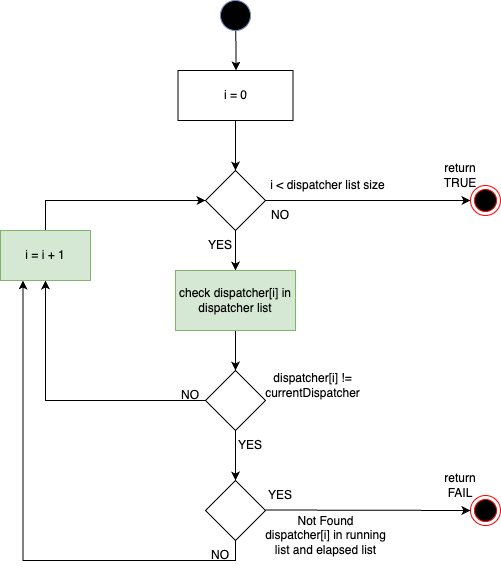

The diagram above was exported from draw.io. Its source (the exported page's mxGraphModel, read from the mxfile embedded in the PNG):
<mxGraphModel dx="1224" dy="1129" grid="1" gridSize="10" guides="1" tooltips="1" connect="1" arrows="1" fold="1" page="1" pageScale="1" pageWidth="850" pageHeight="1100" math="0" shadow="0">
  <root>
    <mxCell id="SmJKlsOw4ytzdTtuPVH8-0" />
    <mxCell id="SmJKlsOw4ytzdTtuPVH8-1" parent="SmJKlsOw4ytzdTtuPVH8-0" />
    <mxCell id="SmJKlsOw4ytzdTtuPVH8-3" style="edgeStyle=orthogonalEdgeStyle;rounded=0;orthogonalLoop=1;jettySize=auto;html=1;exitX=0.5;exitY=1;exitDx=0;exitDy=0;entryX=0.5;entryY=0;entryDx=0;entryDy=0;" edge="1" parent="SmJKlsOw4ytzdTtuPVH8-1" source="SmJKlsOw4ytzdTtuPVH8-4" target="SmJKlsOw4ytzdTtuPVH8-7">
      <mxGeometry relative="1" as="geometry" />
    </mxCell>
    <mxCell id="SmJKlsOw4ytzdTtuPVH8-4" value="i = 0" style="rounded=0;whiteSpace=wrap;html=1;" vertex="1" parent="SmJKlsOw4ytzdTtuPVH8-1">
      <mxGeometry x="1127.5" y="280" width="115" height="50" as="geometry" />
    </mxCell>
    <mxCell id="SmJKlsOw4ytzdTtuPVH8-5" style="edgeStyle=orthogonalEdgeStyle;rounded=0;orthogonalLoop=1;jettySize=auto;html=1;exitX=0.5;exitY=1;exitDx=0;exitDy=0;entryX=0.5;entryY=0;entryDx=0;entryDy=0;" edge="1" parent="SmJKlsOw4ytzdTtuPVH8-1" source="SmJKlsOw4ytzdTtuPVH8-7" target="SmJKlsOw4ytzdTtuPVH8-10">
      <mxGeometry relative="1" as="geometry" />
    </mxCell>
    <mxCell id="SmJKlsOw4ytzdTtuPVH8-7" value="" style="rhombus;whiteSpace=wrap;html=1;" vertex="1" parent="SmJKlsOw4ytzdTtuPVH8-1">
      <mxGeometry x="1155" y="380" width="60" height="60" as="geometry" />
    </mxCell>
    <mxCell id="SmJKlsOw4ytzdTtuPVH8-8" value="i &amp;lt; dispatcher list size" style="text;html=1;strokeColor=none;fillColor=none;align=center;verticalAlign=middle;whiteSpace=wrap;rounded=0;" vertex="1" parent="SmJKlsOw4ytzdTtuPVH8-1">
      <mxGeometry x="1215" y="380" width="125" height="30" as="geometry" />
    </mxCell>
    <mxCell id="SmJKlsOw4ytzdTtuPVH8-9" style="edgeStyle=orthogonalEdgeStyle;rounded=0;orthogonalLoop=1;jettySize=auto;html=1;exitX=0.5;exitY=1;exitDx=0;exitDy=0;entryX=0.5;entryY=0;entryDx=0;entryDy=0;" edge="1" parent="SmJKlsOw4ytzdTtuPVH8-1" source="SmJKlsOw4ytzdTtuPVH8-10" target="SmJKlsOw4ytzdTtuPVH8-13">
      <mxGeometry relative="1" as="geometry" />
    </mxCell>
    <mxCell id="SmJKlsOw4ytzdTtuPVH8-10" value="check dispatcher[i] in dispatcher list" style="rounded=0;whiteSpace=wrap;html=1;fillColor=#d5e8d4;strokeColor=#82b366;" vertex="1" parent="SmJKlsOw4ytzdTtuPVH8-1">
      <mxGeometry x="1125" y="480" width="120" height="60" as="geometry" />
    </mxCell>
    <mxCell id="cwdECDxCmZze0fxHz8c2-2" style="edgeStyle=orthogonalEdgeStyle;rounded=0;orthogonalLoop=1;jettySize=auto;html=1;exitX=0.5;exitY=1;exitDx=0;exitDy=0;entryX=0.5;entryY=0;entryDx=0;entryDy=0;" edge="1" parent="SmJKlsOw4ytzdTtuPVH8-1" source="SmJKlsOw4ytzdTtuPVH8-13" target="cwdECDxCmZze0fxHz8c2-0">
      <mxGeometry relative="1" as="geometry" />
    </mxCell>
    <mxCell id="cwdECDxCmZze0fxHz8c2-3" style="edgeStyle=orthogonalEdgeStyle;rounded=0;orthogonalLoop=1;jettySize=auto;html=1;exitX=0;exitY=0.5;exitDx=0;exitDy=0;entryX=0.5;entryY=1;entryDx=0;entryDy=0;" edge="1" parent="SmJKlsOw4ytzdTtuPVH8-1" source="SmJKlsOw4ytzdTtuPVH8-13" target="SmJKlsOw4ytzdTtuPVH8-22">
      <mxGeometry relative="1" as="geometry" />
    </mxCell>
    <mxCell id="SmJKlsOw4ytzdTtuPVH8-13" value="" style="rhombus;whiteSpace=wrap;html=1;" vertex="1" parent="SmJKlsOw4ytzdTtuPVH8-1">
      <mxGeometry x="1155" y="580" width="60" height="60" as="geometry" />
    </mxCell>
    <mxCell id="SmJKlsOw4ytzdTtuPVH8-14" value="Not Found dispatcher[i] in running list and elapsed list" style="text;html=1;strokeColor=none;fillColor=none;align=center;verticalAlign=middle;whiteSpace=wrap;rounded=0;" vertex="1" parent="SmJKlsOw4ytzdTtuPVH8-1">
      <mxGeometry x="1213" y="730" width="125" height="30" as="geometry" />
    </mxCell>
    <mxCell id="SmJKlsOw4ytzdTtuPVH8-16" value="return FAIL" style="text;html=1;strokeColor=none;fillColor=none;align=center;verticalAlign=middle;whiteSpace=wrap;rounded=0;" vertex="1" parent="SmJKlsOw4ytzdTtuPVH8-1">
      <mxGeometry x="1380" y="680" width="60" height="30" as="geometry" />
    </mxCell>
    <mxCell id="SmJKlsOw4ytzdTtuPVH8-18" value="return TRUE" style="text;html=1;strokeColor=none;fillColor=none;align=center;verticalAlign=middle;whiteSpace=wrap;rounded=0;" vertex="1" parent="SmJKlsOw4ytzdTtuPVH8-1">
      <mxGeometry x="1380" y="370" width="60" height="30" as="geometry" />
    </mxCell>
    <mxCell id="SmJKlsOw4ytzdTtuPVH8-19" value="YES" style="text;html=1;strokeColor=none;fillColor=none;align=center;verticalAlign=middle;whiteSpace=wrap;rounded=0;" vertex="1" parent="SmJKlsOw4ytzdTtuPVH8-1">
      <mxGeometry x="1170" y="640" width="60" height="30" as="geometry" />
    </mxCell>
    <mxCell id="SmJKlsOw4ytzdTtuPVH8-20" value="NO" style="text;html=1;strokeColor=none;fillColor=none;align=center;verticalAlign=middle;whiteSpace=wrap;rounded=0;" vertex="1" parent="SmJKlsOw4ytzdTtuPVH8-1">
      <mxGeometry x="1110" y="590" width="60" height="30" as="geometry" />
    </mxCell>
    <mxCell id="SmJKlsOw4ytzdTtuPVH8-21" style="edgeStyle=orthogonalEdgeStyle;rounded=0;orthogonalLoop=1;jettySize=auto;html=1;exitX=0.5;exitY=0;exitDx=0;exitDy=0;entryX=0;entryY=0.5;entryDx=0;entryDy=0;" edge="1" parent="SmJKlsOw4ytzdTtuPVH8-1" source="SmJKlsOw4ytzdTtuPVH8-22" target="SmJKlsOw4ytzdTtuPVH8-7">
      <mxGeometry relative="1" as="geometry" />
    </mxCell>
    <mxCell id="SmJKlsOw4ytzdTtuPVH8-22" value="i = i + 1" style="rounded=0;whiteSpace=wrap;html=1;fillColor=#d5e8d4;strokeColor=#82b366;" vertex="1" parent="SmJKlsOw4ytzdTtuPVH8-1">
      <mxGeometry x="950" y="440" width="90" height="50" as="geometry" />
    </mxCell>
    <mxCell id="SmJKlsOw4ytzdTtuPVH8-23" style="edgeStyle=orthogonalEdgeStyle;rounded=0;orthogonalLoop=1;jettySize=auto;html=1;exitX=0.5;exitY=1;exitDx=0;exitDy=0;entryX=0.417;entryY=-0.06;entryDx=0;entryDy=0;entryPerimeter=0;" edge="1" parent="SmJKlsOw4ytzdTtuPVH8-1">
      <mxGeometry relative="1" as="geometry">
        <mxPoint x="1185" y="233" as="sourcePoint" />
        <mxPoint x="1185.455" y="280" as="targetPoint" />
      </mxGeometry>
    </mxCell>
    <mxCell id="SmJKlsOw4ytzdTtuPVH8-24" value="YES" style="text;html=1;strokeColor=none;fillColor=none;align=center;verticalAlign=middle;whiteSpace=wrap;rounded=0;" vertex="1" parent="SmJKlsOw4ytzdTtuPVH8-1">
      <mxGeometry x="1140" y="440" width="60" height="30" as="geometry" />
    </mxCell>
    <mxCell id="SmJKlsOw4ytzdTtuPVH8-25" value="NO" style="text;html=1;strokeColor=none;fillColor=none;align=center;verticalAlign=middle;whiteSpace=wrap;rounded=0;" vertex="1" parent="SmJKlsOw4ytzdTtuPVH8-1">
      <mxGeometry x="1200" y="410" width="60" height="30" as="geometry" />
    </mxCell>
    <mxCell id="cwdECDxCmZze0fxHz8c2-5" style="edgeStyle=orthogonalEdgeStyle;rounded=0;orthogonalLoop=1;jettySize=auto;html=1;exitX=0.5;exitY=1;exitDx=0;exitDy=0;entryX=0.25;entryY=1;entryDx=0;entryDy=0;" edge="1" parent="SmJKlsOw4ytzdTtuPVH8-1" source="cwdECDxCmZze0fxHz8c2-0" target="SmJKlsOw4ytzdTtuPVH8-22">
      <mxGeometry relative="1" as="geometry" />
    </mxCell>
    <mxCell id="cwdECDxCmZze0fxHz8c2-0" value="" style="rhombus;whiteSpace=wrap;html=1;" vertex="1" parent="SmJKlsOw4ytzdTtuPVH8-1">
      <mxGeometry x="1155" y="690" width="60" height="60" as="geometry" />
    </mxCell>
    <mxCell id="cwdECDxCmZze0fxHz8c2-1" value="dispatcher[i] != currentDispatcher" style="text;html=1;strokeColor=none;fillColor=none;align=center;verticalAlign=middle;whiteSpace=wrap;rounded=0;" vertex="1" parent="SmJKlsOw4ytzdTtuPVH8-1">
      <mxGeometry x="1200" y="580" width="125" height="30" as="geometry" />
    </mxCell>
    <mxCell id="cwdECDxCmZze0fxHz8c2-6" value="YES" style="text;html=1;strokeColor=none;fillColor=none;align=center;verticalAlign=middle;whiteSpace=wrap;rounded=0;" vertex="1" parent="SmJKlsOw4ytzdTtuPVH8-1">
      <mxGeometry x="1200" y="690" width="60" height="30" as="geometry" />
    </mxCell>
    <mxCell id="cwdECDxCmZze0fxHz8c2-7" value="NO" style="text;html=1;strokeColor=none;fillColor=none;align=center;verticalAlign=middle;whiteSpace=wrap;rounded=0;" vertex="1" parent="SmJKlsOw4ytzdTtuPVH8-1">
      <mxGeometry x="1140" y="750" width="60" height="30" as="geometry" />
    </mxCell>
    <mxCell id="VaY6NW7GNQaJyJogJSPU-0" value="" style="ellipse;whiteSpace=wrap;html=1;aspect=fixed;fillColor=#000000;strokeColor=#6c8ebf;" vertex="1" parent="SmJKlsOw4ytzdTtuPVH8-1">
      <mxGeometry x="1170" y="210" width="30" height="30" as="geometry" />
    </mxCell>
    <mxCell id="Us-yeqVePSB0IEgaKHiK-2" value="" style="edgeStyle=orthogonalEdgeStyle;rounded=0;orthogonalLoop=1;jettySize=auto;html=1;exitX=1;exitY=0.5;exitDx=0;exitDy=0;" edge="1" parent="SmJKlsOw4ytzdTtuPVH8-1" source="SmJKlsOw4ytzdTtuPVH8-7" target="Us-yeqVePSB0IEgaKHiK-0">
      <mxGeometry relative="1" as="geometry">
        <mxPoint x="1215" y="410" as="sourcePoint" />
        <mxPoint x="1490" y="410" as="targetPoint" />
      </mxGeometry>
    </mxCell>
    <mxCell id="Us-yeqVePSB0IEgaKHiK-0" value="" style="ellipse;html=1;shape=endState;fillColor=#000000;strokeColor=#ff0000;" vertex="1" parent="SmJKlsOw4ytzdTtuPVH8-1">
      <mxGeometry x="1420" y="395" width="30" height="30" as="geometry" />
    </mxCell>
    <mxCell id="Us-yeqVePSB0IEgaKHiK-4" value="" style="edgeStyle=orthogonalEdgeStyle;rounded=0;orthogonalLoop=1;jettySize=auto;html=1;exitX=1;exitY=0.5;exitDx=0;exitDy=0;entryX=0;entryY=0.5;entryDx=0;entryDy=0;" edge="1" parent="SmJKlsOw4ytzdTtuPVH8-1" target="Us-yeqVePSB0IEgaKHiK-1">
      <mxGeometry relative="1" as="geometry">
        <mxPoint x="1215" y="719.5" as="sourcePoint" />
        <mxPoint x="1490" y="719.5" as="targetPoint" />
      </mxGeometry>
    </mxCell>
    <mxCell id="Us-yeqVePSB0IEgaKHiK-1" value="" style="ellipse;html=1;shape=endState;fillColor=#000000;strokeColor=#ff0000;" vertex="1" parent="SmJKlsOw4ytzdTtuPVH8-1">
      <mxGeometry x="1420" y="705" width="30" height="30" as="geometry" />
    </mxCell>
  </root>
</mxGraphModel>